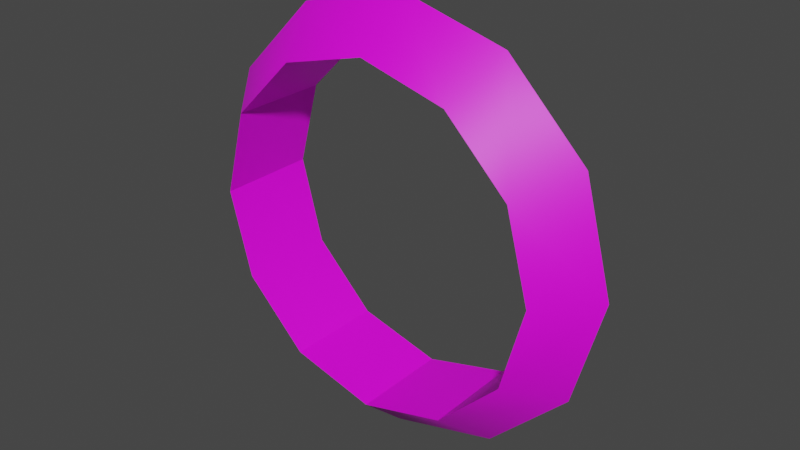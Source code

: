 # Source: Ring.blend  (saved by Blender 3.6.11; exported with 4.5.12 LTS)
import bpy
from mathutils import Matrix  # noqa: F401  (used for matrix-valued properties, if any)

bpy.ops.wm.read_factory_settings(use_empty=True)
scene = bpy.context.scene
scene.name = 'Scene'

# ---- images (referenced by path relative to the original .blend; pixels are not part of the script)
import os
ASSET_DIR = os.environ.get("B2B_ASSET_DIR", "")  # directory of the original .blend (textures are referenced by path, not embedded)
HERE = os.path.dirname(os.path.abspath(__file__))  # packed textures are extracted next to this script under _unpacked/

def load_image(name, relpath, width, height, colorspace="sRGB"):
    """Load a texture the original file referenced (path relative to the .blend, or extracted next to this script)."""
    p = next((c for c in (os.path.join(HERE, relpath), os.path.join(ASSET_DIR, relpath)) if relpath and os.path.exists(c)), "")
    if p:
        img = bpy.data.images.load(p, check_existing=True)
        img.name = name
    else:  # same state as the original file: an image datablock whose file is absent (Cycles renders it pink)
        img = bpy.data.images.new(name, width, height)
        img.source = "FILE"
        img.filepath = "//" + (relpath or name)
    img.colorspace_settings.name = colorspace
    return img
img_ring_png = load_image('Ring.png', 'Ring.png', 1024, 1024, 'sRGB')

# ---- materials (node trees are filled in below, after node groups)
mat_ring = bpy.data.materials.new('Ring')
mat_ring.use_transparent_shadow = False

# ---- node groups
ng_auto_smooth = bpy.data.node_groups.new('Auto Smooth', 'GeometryNodeTree')
_s = ng_auto_smooth.interface.new_socket(name='Geometry', in_out='OUTPUT', socket_type='NodeSocketGeometry')
_s = ng_auto_smooth.interface.new_socket(name='Geometry', in_out='INPUT', socket_type='NodeSocketGeometry')
_s = ng_auto_smooth.interface.new_socket(name='Angle', in_out='INPUT', socket_type='NodeSocketFloat')
_s.subtype = 'ANGLE'
_s.min_value = 0.0
_s.max_value = 3.142
ng_auto_smooth.is_modifier = True
_N = ng_auto_smooth.nodes; _L = ng_auto_smooth.links
n0 = _N.new('NodeGroupOutput'); n0.name = 'Group Output'; n0.location = (480, -100)
n1 = _N.new('NodeGroupInput'); n1.name = 'Group Input'; n1.location = (-420, -300)
n2 = _N.new('NodeGroupInput'); n2.name = 'Group Input.001'; n2.location = (-60, -100)
n3 = _N.new('GeometryNodeSetShadeSmooth'); n3.name = 'Set Shade Smooth'; n3.location = (120, -100)
n3.domain = 'EDGE'
n4 = _N.new('GeometryNodeSetShadeSmooth'); n4.name = 'Set Shade Smooth.001'; n4.location = (300, -100)
n5 = _N.new('GeometryNodeInputMeshEdgeAngle'); n5.name = 'Edge Angle'; n5.location = (-420, -220)
n6 = _N.new('GeometryNodeInputEdgeSmooth'); n6.name = 'Is Edge Smooth'; n6.location = (-60, -160)
n7 = _N.new('GeometryNodeInputShadeSmooth'); n7.name = 'Is Face Smooth'; n7.location = (-240, -340)
n8 = _N.new('FunctionNodeBooleanMath'); n8.name = 'Boolean Math'; n8.location = (-60, -220)
n9 = _N.new('FunctionNodeCompare'); n9.name = 'Compare'; n9.location = (-240, -180)
n9.operation = 'LESS_EQUAL'
_L.new(n5.outputs[0], n9.inputs[0])
_L.new(n4.outputs[0], n0.inputs[0])
_L.new(n1.outputs[1], n9.inputs[1])
_L.new(n9.outputs[0], n8.inputs[0])
_L.new(n7.outputs[0], n8.inputs[1])
_L.new(n2.outputs[0], n3.inputs[0])
_L.new(n6.outputs[0], n3.inputs[1])
_L.new(n3.outputs[0], n4.inputs[0])
_L.new(n8.outputs[0], n3.inputs[2])
n0.is_active_output = True

# ---- material node trees
mat_ring.use_nodes = True; mat_ring.node_tree.nodes.clear()
_N = mat_ring.node_tree.nodes; _L = mat_ring.node_tree.links
n0 = _N.new('ShaderNodeBsdfPrincipled'); n0.name = 'Principled BSDF'; n0.location = (10, 300)
n0.distribution = 'GGX'
n0.subsurface_method = 'RANDOM_WALK_SKIN'
n0.inputs[3].default_value = 1.45
n0.inputs[27].default_value = (0.0, 0.0, 0.0, 1.0)
n0.inputs[28].default_value = 1.0
n1 = _N.new('ShaderNodeOutputMaterial'); n1.name = 'Material Output'; n1.location = (300, 300)
n2 = _N.new('ShaderNodeTexImage'); n2.name = 'Image Texture'; n2.location = (-280, 275)
n2.image = img_ring_png
n2.interpolation = 'Closest'
_L.new(n0.outputs[0], n1.inputs[0])
_L.new(n2.outputs[0], n0.inputs[0])
n1.is_active_output = True

# ---- world
world_world = bpy.data.worlds.new('World'); scene.world = world_world
world_world.use_nodes = True; world_world.node_tree.nodes.clear()
_N = world_world.node_tree.nodes; _L = world_world.node_tree.links
n0 = _N.new('ShaderNodeOutputWorld'); n0.name = 'World Output'; n0.location = (300, 300)
n1 = _N.new('ShaderNodeBackground'); n1.name = 'Background'; n1.location = (10, 300)
n1.inputs[0].default_value = (0.05088, 0.05088, 0.05088, 1.0)
_L.new(n1.outputs[0], n0.inputs[0])
n0.is_active_output = True
world_world.color = (0.05088, 0.05088, 0.05088)
world_world.use_sun_shadow = False
world_world.sun_shadow_jitter_overblur = 0.0

# ---- meshes
me_torus = bpy.data.meshes.new('Torus')
me_torus.from_pydata([(1.573, 7.303e-08, 1.843), (1.245, 0.363, 1.843), (1.245, -0.363, 1.843), (1.362, 5.76e-08, 1.057), (1.078, 0.363, 1.221), (1.078, -0.363, 1.221), (0.7866, -1.186e-08, 0.4807), (0.6225, 0.363, 0.7649), (0.6225, -0.363, 0.7649), (1.155e-07, -1.186e-08, 0.2699), (9.399e-08, 0.363, 0.5981), (9.399e-08, -0.363, 0.5981), (-0.7866, -1.186e-08, 0.4807), (-0.6225, 0.363, 0.7649), (-0.6225, -0.363, 0.7649), (-1.362, 5.76e-08, 1.057), (-1.078, 0.363, 1.221), (-1.078, -0.363, 1.221), (-1.573, 7.303e-08, 1.843), (-1.245, 0.363, 1.843), (-1.245, -0.363, 1.843), (-1.362, 1.271e-07, 2.63), (-1.078, 0.363, 2.466), (-1.078, -0.363, 2.466), (-0.7866, 1.271e-07, 3.206), (-0.6225, 0.363, 2.921), (-0.6225, -0.363, 2.921), (1.155e-07, 1.271e-07, 3.416), (9.399e-08, 0.363, 3.088), (9.399e-08, -0.363, 3.088), (0.7866, 1.271e-07, 3.206), (0.6225, 0.363, 2.921), (0.6225, -0.363, 2.921), (1.362, 1.271e-07, 2.63), (1.078, 0.363, 2.466), (1.078, -0.363, 2.466)], [], [(3, 1, 0), (4, 2, 1), (5, 0, 2), (6, 4, 3), (7, 5, 4), (8, 3, 5), (9, 7, 6), (10, 8, 7), (11, 6, 8), (12, 10, 9), (13, 11, 10), (14, 9, 11), (12, 16, 13), (16, 14, 13), (14, 15, 12), (18, 16, 15), (19, 17, 16), (20, 15, 17), (18, 22, 19), (22, 20, 19), (20, 21, 18), (21, 25, 22), (25, 23, 22), (26, 21, 23), (24, 28, 25), (28, 26, 25), (29, 24, 26), (30, 28, 27), (31, 29, 28), (32, 27, 29), (33, 31, 30), (34, 32, 31), (35, 30, 32), (0, 34, 33), (1, 35, 34), (35, 0, 33), (3, 4, 1), (4, 5, 2), (5, 3, 0), (6, 7, 4), (7, 8, 5), (8, 6, 3), (9, 10, 7), (10, 11, 8), (11, 9, 6), (12, 13, 10), (13, 14, 11), (14, 12, 9), (12, 15, 16), (16, 17, 14), (14, 17, 15), (18, 19, 16), (19, 20, 17), (20, 18, 15), (18, 21, 22), (22, 23, 20), (20, 23, 21), (21, 24, 25), (25, 26, 23), (26, 24, 21), (24, 27, 28), (28, 29, 26), (29, 27, 24), (30, 31, 28), (31, 32, 29), (32, 30, 27), (33, 34, 31), (34, 35, 32), (35, 33, 30), (0, 1, 34), (1, 2, 35), (35, 2, 0)])
me_torus.polygons.foreach_set('use_smooth', [True] * 72)
_uv = me_torus.uv_layers.new(name='UVMap')
_uv.uv.foreach_set('vector', [0.7658, 0.7497, 0.7658, 0.7497, 0.7658, 0.7497, 0.7492, 0.2221, 0.7492, 0.2221, 0.7492, 0.2221, 0.7658, 0.7497, 0.7658, 0.7497, 0.7658, 0.7497, 0.7658, 0.7497, 0.7658, 0.7497, 0.7658, 0.7497, 0.7492, 0.2221, 0.7492, 0.2221, 0.7492, 0.2221, 0.7658, 0.7497, 0.7658, 0.7497, 0.7658, 0.7497, 0.7658, 0.7497, 0.7658, 0.7497, 0.7658, 0.7497, 0.7492, 0.2221, 0.7492, 0.2221, 0.7492, 0.2221, 0.7658, 0.7497, 0.7658, 0.7497, 0.7658, 0.7497, 0.7658, 0.7497, 0.7658, 0.7497, 0.7658, 0.7497, 0.7492, 0.2221, 0.7492, 0.2221, 0.7492, 0.2221, 0.7658, 0.7497, 0.7658, 0.7497, 0.7658, 0.7497, 0.7658, 0.7497, 0.7658, 0.7497, 0.7658, 0.7497, 0.7492, 0.2221, 0.7492, 0.2221, 0.7492, 0.2221, 0.7658, 0.7497, 0.7658, 0.7497, 0.7658, 0.7497, 0.7658, 0.7497, 0.7658, 0.7497, 0.7658, 0.7497, 0.7492, 0.2221, 0.7492, 0.2221, 0.7492, 0.2221, 0.7658, 0.7497, 0.7658, 0.7497, 0.7658, 0.7497, 0.7658, 0.7497, 0.7658, 0.7497, 0.7658, 0.7497, 0.7492, 0.2221, 0.7492, 0.2221, 0.7492, 0.2221, 0.7658, 0.7497, 0.7658, 0.7497, 0.7658, 0.7497, 0.7658, 0.7497, 0.7658, 0.7497, 0.7658, 0.7497, 0.7492, 0.2221, 0.7492, 0.2221, 0.7492, 0.2221, 0.7658, 0.7497, 0.7658, 0.7497, 0.7658, 0.7497, 0.7658, 0.7497, 0.7658, 0.7497, 0.7658, 0.7497, 0.7492, 0.2221, 0.7492, 0.2221, 0.7492, 0.2221, 0.7658, 0.7497, 0.7658, 0.7497, 0.7658, 0.7497, 0.7658, 0.7497, 0.7658, 0.7497, 0.7658, 0.7497, 0.7492, 0.2221, 0.7492, 0.2221, 0.7492, 0.2221, 0.7658, 0.7497, 0.7658, 0.7497, 0.7658, 0.7497, 0.7658, 0.7497, 0.7658, 0.7497, 0.7658, 0.7497, 0.7492, 0.2221, 0.7492, 0.2221, 0.7492, 0.2221, 0.7658, 0.7497, 0.7658, 0.7497, 0.7658, 0.7497, 0.7658, 0.7497, 0.7658, 0.7497, 0.7658, 0.7497, 0.7492, 0.2221, 0.7492, 0.2221, 0.7492, 0.2221, 0.7658, 0.7497, 0.7658, 0.7497, 0.7658, 0.7497, 0.7658, 0.7497, 0.7658, 0.7497, 0.7658, 0.7497, 0.7492, 0.2221, 0.7492, 0.2221, 0.7492, 0.2221, 0.7658, 0.7497, 0.7658, 0.7497, 0.7658, 0.7497, 0.7658, 0.7497, 0.7658, 0.7497, 0.7658, 0.7497, 0.7492, 0.2221, 0.7492, 0.2221, 0.7492, 0.2221, 0.7658, 0.7497, 0.7658, 0.7497, 0.7658, 0.7497, 0.7658, 0.7497, 0.7658, 0.7497, 0.7658, 0.7497, 0.7492, 0.2221, 0.7492, 0.2221, 0.7492, 0.2221, 0.7658, 0.7497, 0.7658, 0.7497, 0.7658, 0.7497, 0.7658, 0.7497, 0.7658, 0.7497, 0.7658, 0.7497, 0.7492, 0.2221, 0.7492, 0.2221, 0.7492, 0.2221, 0.7658, 0.7497, 0.7658, 0.7497, 0.7658, 0.7497, 0.7658, 0.7497, 0.7658, 0.7497, 0.7658, 0.7497, 0.7492, 0.2221, 0.7492, 0.2221, 0.7492, 0.2221, 0.7658, 0.7497, 0.7658, 0.7497, 0.7658, 0.7497, 0.7658, 0.7497, 0.7658, 0.7497, 0.7658, 0.7497, 0.7492, 0.2221, 0.7492, 0.2221, 0.7492, 0.2221, 0.7658, 0.7497, 0.7658, 0.7497, 0.7658, 0.7497, 0.7658, 0.7497, 0.7658, 0.7497, 0.7658, 0.7497, 0.7492, 0.2221, 0.7492, 0.2221, 0.7492, 0.2221, 0.7658, 0.7497, 0.7658, 0.7497, 0.7658, 0.7497, 0.7658, 0.7497, 0.7658, 0.7497, 0.7658, 0.7497, 0.7492, 0.2221, 0.7492, 0.2221, 0.7492, 0.2221, 0.7658, 0.7497, 0.7658, 0.7497, 0.7658, 0.7497, 0.7658, 0.7497, 0.7658, 0.7497, 0.7658, 0.7497, 0.7492, 0.2221, 0.7492, 0.2221, 0.7492, 0.2221, 0.7658, 0.7497, 0.7658, 0.7497, 0.7658, 0.7497, 0.7658, 0.7497, 0.7658, 0.7497, 0.7658, 0.7497, 0.7492, 0.2221, 0.7492, 0.2221, 0.7492, 0.2221, 0.7658, 0.7497, 0.7658, 0.7497, 0.7658, 0.7497, 0.7658, 0.7497, 0.7658, 0.7497, 0.7658, 0.7497, 0.7492, 0.2221, 0.7492, 0.2221, 0.7492, 0.2221, 0.7658, 0.7497, 0.7658, 0.7497, 0.7658, 0.7497, 0.7658, 0.7497, 0.7658, 0.7497, 0.7658, 0.7497, 0.7492, 0.2221, 0.7492, 0.2221, 0.7492, 0.2221, 0.7658, 0.7497, 0.7658, 0.7497, 0.7658, 0.7497])
me_torus.materials.append(mat_ring)
me_torus.update()

# ---- objects
ob_ring = bpy.data.objects.new('Ring', me_torus)

# ---- transforms, parenting, visibility, modifiers, constraints
ob_ring.location = (0.0, 0.0, 0.0)
_m = ob_ring.modifiers.new('Auto Smooth', 'NODES')
_m.node_group = ng_auto_smooth
_gi = [s.identifier for s in ng_auto_smooth.interface.items_tree if s.item_type == 'SOCKET' and s.in_out == 'INPUT']
_m[_gi[1]] = 0.5236  # Angle

# ---- collection membership
scene.collection.objects.link(ob_ring)

# ---- scene / render settings (as saved in the file)
scene.frame_start = 1; scene.frame_end = 100; scene.frame_set(0)
scene.render.engine = 'BLENDER_EEVEE_NEXT'
scene.cycles.sampling_pattern = 'TABULATED_SOBOL'
scene.view_settings.view_transform = 'Filmic'
bpy.context.view_layer.update()

# ---- added for rendering (the .blend has no active camera and no usable light): camera, sun
cam_auto = bpy.data.cameras.new('AutoCamera')
cam_auto.lens = 50.0
cam_auto.sensor_width = 36.0
cam_auto.clip_end = 1000.0
ob_auto_camera = bpy.data.objects.new('AutoCamera', cam_auto)
scene.collection.objects.link(ob_auto_camera)
ob_auto_camera.location = (4.17147, -5.00576, 5.1803)
ob_auto_camera.rotation_euler = (1.09748, -7.21219e-08, 0.694738)
scene.camera = ob_auto_camera
light_auto_sun = bpy.data.lights.new('AutoSun', 'SUN')
light_auto_sun.energy = 3.0
light_auto_sun.angle = 0.0523599
ob_auto_sun = bpy.data.objects.new('AutoSun', light_auto_sun)
scene.collection.objects.link(ob_auto_sun)
ob_auto_sun.rotation_euler = (0.872665, 0.174533, 0.523599)
bpy.context.view_layer.update()
